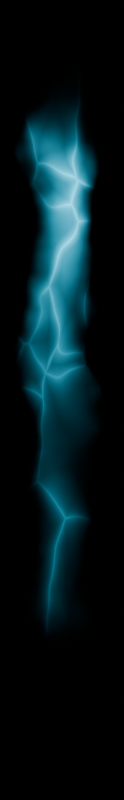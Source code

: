 # Source: ionic_turret_prototype.blend  (saved by Blender 4.0.36; exported with 4.5.12 LTS)
import bpy
from mathutils import Matrix  # noqa: F401  (used for matrix-valued properties, if any)

bpy.ops.wm.read_factory_settings(use_empty=True)
scene = bpy.context.scene
scene.name = 'Scene'

# ---- collections
col_collection = bpy.data.collections.new('Collection'); scene.collection.children.link(col_collection)

# ---- images (referenced by path relative to the original .blend; pixels are not part of the script)
import os
ASSET_DIR = os.environ.get("B2B_ASSET_DIR", "")  # directory of the original .blend (textures are referenced by path, not embedded)
HERE = os.path.dirname(os.path.abspath(__file__))  # packed textures are extracted next to this script under _unpacked/

def load_image(name, relpath, width, height, colorspace="sRGB"):
    """Load a texture the original file referenced (path relative to the .blend, or extracted next to this script)."""
    p = next((c for c in (os.path.join(HERE, relpath), os.path.join(ASSET_DIR, relpath)) if relpath and os.path.exists(c)), "")
    if p:
        img = bpy.data.images.load(p, check_existing=True)
        img.name = name
    else:  # same state as the original file: an image datablock whose file is absent (Cycles renders it pink)
        img = bpy.data.images.new(name, width, height)
        img.source = "FILE"
        img.filepath = "//" + (relpath or name)
    img.colorspace_settings.name = colorspace
    return img
img_ion_bolt_0_png = load_image('ion bolt~0.png', 'GitHub/endless-sky/images/projectile/ion bolt~0.png', 1024, 1024, 'sRGB')

# ---- materials (node trees are filled in below, after node groups)
mat_material_001 = bpy.data.materials.new('Material.001')
mat_material = bpy.data.materials.new('Material')

# ---- material node trees
mat_material_001.use_nodes = True; mat_material_001.node_tree.nodes.clear()
_N = mat_material_001.node_tree.nodes; _L = mat_material_001.node_tree.links
n0 = _N.new('ShaderNodeOutputMaterial'); n0.name = 'Material Output'; n0.location = (5114, 300)
n1 = _N.new('ShaderNodeEmission'); n1.name = 'Emission'; n1.location = (4927, 293)
n1.inputs[0].default_value = (0.0, 0.6693, 1.0, 1.0)
n2 = _N.new('ShaderNodeMath'); n2.name = 'Math'; n2.location = (3153, 283)
n2.operation = 'ABSOLUTE'
n3 = _N.new('ShaderNodeSeparateXYZ'); n3.name = 'Separate XYZ'; n3.location = (2768, 173)
n4 = _N.new('ShaderNodeMapRange'); n4.name = 'Map Range.001'; n4.location = (3102, 65)
n4.inputs[1].default_value = -1.0
n5 = _N.new('ShaderNodeMapRange'); n5.name = 'Map Range'; n5.location = (3371, 372)
n5.inputs[2].default_value = 0.15
n5.inputs[3].default_value = 1.0
n5.inputs[4].default_value = 0.0
n6 = _N.new('ShaderNodeFloatCurve'); n6.name = 'Float Curve'; n6.location = (3421, 92)
_c = n6.mapping.curves[0]
while len(_c.points) > 2: _c.points.remove(_c.points[-1])
_c.points[0].location = (0.0, 0.0); _c.points[0].handle_type = 'AUTO'
_c.points[1].location = (0.04545, 0.0); _c.points[1].handle_type = 'AUTO'
_p = _c.points.new(0.13636, 0.0); _p.handle_type = 'AUTO'
_p = _c.points.new(0.22727, 0.2875); _p.handle_type = 'AUTO'
_p = _c.points.new(0.57727, 0.5125); _p.handle_type = 'AUTO'
_p = _c.points.new(0.75455, 1.0); _p.handle_type = 'AUTO_CLAMPED'
_p = _c.points.new(0.97273, 0.0); _p.handle_type = 'AUTO'
_p = _c.points.new(1.0, 0.0); _p.handle_type = 'AUTO'
n6.mapping.update()
n7 = _N.new('ShaderNodeMath'); n7.name = 'Math.004'; n7.location = (3961, 260)
n7.operation = 'MULTIPLY'
n8 = _N.new('ShaderNodeMath'); n8.name = 'Math.005'; n8.location = (4181, 258)
n8.operation = 'MULTIPLY'
n8.inputs[1].default_value = 2.0
n9 = _N.new('ShaderNodeMix'); n9.name = 'Mix'; n9.location = (2548, 112)
n9.data_type = 'RGBA'
n9.inputs[0].default_value = 0.1
n10 = _N.new('ShaderNodeTexCoord'); n10.name = 'Texture Coordinate'; n10.location = (1484, 99)
n11 = _N.new('ShaderNodeTexNoise'); n11.name = 'Noise Texture'; n11.location = (1888, -148)
n11.noise_dimensions = '4D'
n11.inputs[2].default_value = 4.3
n11.inputs[3].default_value = 2.6
n11.inputs[4].default_value = 0.375
n12 = _N.new('ShaderNodeVectorMath'); n12.name = 'Vector Math'; n12.location = (2108, -123)
n12.inputs[1].default_value = (-0.5, -0.5, -0.5)
n13 = _N.new('ShaderNodeVectorMath'); n13.name = 'Vector Math.001'; n13.location = (2328, -117)
n13.operation = 'MULTIPLY'
n13.inputs[1].default_value = (2.0, 2.0, 2.0)
n14 = _N.new('ShaderNodeMath'); n14.name = 'Math.006'; n14.location = (4401, 254)
n14.operation = 'POWER'
n14.inputs[1].default_value = 2.0
n15 = _N.new('ShaderNodeMath'); n15.name = 'Math.007'; n15.location = (3741, 101)
n15.operation = 'POWER'
n15.inputs[1].default_value = 1.1
n16 = _N.new('ShaderNodeMath'); n16.name = 'Math.001'; n16.location = (4707, 357)
n16.operation = 'MULTIPLY'
n17 = _N.new('ShaderNodeMath'); n17.name = 'Math.002'; n17.location = (3827, 657)
n17.operation = 'POWER'
n17.inputs[1].default_value = 0.005
n18 = _N.new('ShaderNodeMapRange'); n18.name = 'Map Range.003'; n18.location = (4267, 704)
n18.interpolation_type = 'SMOOTHSTEP'
n18.inputs[2].default_value = 0.98
n18.inputs[3].default_value = 1.0
n18.inputs[4].default_value = 0.2
n19 = _N.new('ShaderNodeTexVoronoi'); n19.name = 'Voronoi Texture'; n19.location = (3446, 781)
n19.voronoi_dimensions = '4D'
n19.feature = 'DISTANCE_TO_EDGE'
n19.inputs[2].default_value = 7.4
n19.inputs[4].default_value = 0.0
n19.inputs[5].default_value = 1.192e-07
n20 = _N.new('ShaderNodeValue'); n20.name = 'Value'; n20.location = (984, -242)
n20.outputs[0].default_value = 2.0
n21 = _N.new('ShaderNodeFloatCurve'); n21.name = 'Float Curve.002'; n21.location = (1469, -226)
_c = n21.mapping.curves[0]
while len(_c.points) > 2: _c.points.remove(_c.points[-1])
_c.points[0].location = (0.0, 0.0); _c.points[0].handle_type = 'AUTO'
_c.points[1].location = (0.49545, 1.0); _c.points[1].handle_type = 'AUTO'
_p = _c.points.new(0.65909, 0.31875); _p.handle_type = 'AUTO'
_p = _c.points.new(1.0, 0.125); _p.handle_type = 'AUTO'
_p = _c.points.new(1.0, 0.0); _p.handle_type = 'AUTO'
n21.mapping.update()
n22 = _N.new('ShaderNodeMapRange'); n22.name = 'Map Range.002'; n22.location = (1219, -238)
n22.inputs[2].default_value = 6.0
n23 = _N.new('ShaderNodeTexNoise'); n23.name = 'Noise Texture.001'; n23.location = (2168, 844)
n23.noise_dimensions = '4D'
n24 = _N.new('ShaderNodeVectorMath'); n24.name = 'Vector Math.002'; n24.location = (2607, 852)
n24.operation = 'MULTIPLY'
n24.inputs[1].default_value = (2.0, 2.0, 2.0)
n25 = _N.new('ShaderNodeVectorMath'); n25.name = 'Vector Math.003'; n25.location = (2387, 836)
n25.inputs[1].default_value = (-0.5, -0.5, -0.5)
n26 = _N.new('ShaderNodeTexCoord'); n26.name = 'Texture Coordinate.001'; n26.location = (2225, 1121)
n27 = _N.new('ShaderNodeVectorMath'); n27.name = 'Vector Math.004'; n27.location = (2450, 1157)
n27.operation = 'MULTIPLY'
n27.inputs[1].default_value = (1.0, -0.4, 1.0)
n28 = _N.new('ShaderNodeMix'); n28.name = 'Mix.001'; n28.location = (2922, 1136)
n28.data_type = 'RGBA'
n28.inputs[0].default_value = 0.1
n29 = _N.new('ShaderNodeValue'); n29.name = 'Value.001'; n29.location = (2426, 597)
n29.outputs[0].default_value = 2.0
n30 = _N.new('ShaderNodeMapRange'); n30.name = 'Map Range.004'; n30.location = (2661, 601)
n30.inputs[2].default_value = 6.0
n31 = _N.new('ShaderNodeFloatCurve'); n31.name = 'Float Curve.003'; n31.location = (2910, 613)
_c = n31.mapping.curves[0]
while len(_c.points) > 2: _c.points.remove(_c.points[-1])
_c.points[0].location = (0.0, 0.0); _c.points[0].handle_type = 'AUTO'
_c.points[1].location = (0.49545, 1.0); _c.points[1].handle_type = 'AUTO'
_p = _c.points.new(0.65909, 0.31875); _p.handle_type = 'AUTO'
_p = _c.points.new(1.0, 0.125); _p.handle_type = 'AUTO'
_p = _c.points.new(1.0, 0.0); _p.handle_type = 'AUTO'
n31.mapping.update()
n32 = _N.new('ShaderNodeMath'); n32.name = 'Math.003'; n32.location = (4047, 655)
n32.operation = 'POWER'
n32.inputs[1].default_value = 50.0
n33 = _N.new('ShaderNodeMath'); n33.name = 'Math.008'; n33.location = (4487, 617)
n33.operation = 'POWER'
n33.inputs[1].default_value = 2.5
n34 = _N.new('ShaderNodeFloatCurve'); n34.name = 'Float Curve.001'; n34.location = (3552, 435)
_c = n34.mapping.curves[0]
while len(_c.points) > 2: _c.points.remove(_c.points[-1])
_c.points[0].location = (0.0, 0.0); _c.points[0].handle_type = 'AUTO'
_c.points[1].location = (0.16818, 0.0); _c.points[1].handle_type = 'AUTO'
_p = _c.points.new(0.35, 0.0); _p.handle_type = 'AUTO'
_p = _c.points.new(0.42727, 0.1125); _p.handle_type = 'AUTO'
_p = _c.points.new(0.57273, 0.43125); _p.handle_type = 'AUTO'
_p = _c.points.new(0.84091, 0.8875); _p.handle_type = 'AUTO'
_p = _c.points.new(1.0, 1.0); _p.handle_type = 'AUTO'
n34.mapping.update()
_L.new(n1.outputs[0], n0.inputs[0])
_L.new(n9.outputs[2], n3.inputs[0])
_L.new(n3.outputs[0], n2.inputs[0])
_L.new(n2.outputs[0], n5.inputs[0])
_L.new(n4.outputs[0], n6.inputs[1])
_L.new(n3.outputs[1], n4.inputs[0])
_L.new(n5.outputs[0], n34.inputs[1])
_L.new(n15.outputs[0], n7.inputs[1])
_L.new(n34.outputs[0], n7.inputs[0])
_L.new(n7.outputs[0], n8.inputs[0])
_L.new(n8.outputs[0], n14.inputs[0])
_L.new(n10.outputs[3], n9.inputs[6])
_L.new(n13.outputs[0], n9.inputs[7])
_L.new(n10.outputs[3], n11.inputs[0])
_L.new(n11.outputs[1], n12.inputs[0])
_L.new(n12.outputs[0], n13.inputs[0])
_L.new(n20.outputs[0], n22.inputs[0])
_L.new(n6.outputs[0], n15.inputs[0])
_L.new(n22.outputs[0], n21.inputs[1])
_L.new(n21.outputs[0], n11.inputs[1])
_L.new(n27.outputs[0], n28.inputs[6])
_L.new(n24.outputs[0], n28.inputs[7])
_L.new(n23.outputs[1], n25.inputs[0])
_L.new(n25.outputs[0], n24.inputs[0])
_L.new(n26.outputs[3], n27.inputs[0])
_L.new(n28.outputs[2], n19.inputs[0])
_L.new(n14.outputs[0], n16.inputs[1])
_L.new(n32.outputs[0], n18.inputs[0])
_L.new(n17.outputs[0], n32.inputs[0])
_L.new(n19.outputs[0], n17.inputs[0])
_L.new(n33.outputs[0], n16.inputs[0])
_L.new(n29.outputs[0], n30.inputs[0])
_L.new(n30.outputs[0], n31.inputs[1])
_L.new(n31.outputs[0], n19.inputs[1])
_L.new(n16.outputs[0], n1.inputs[1])
_L.new(n18.outputs[0], n33.inputs[0])
n0.is_active_output = True
mat_material.use_nodes = True; mat_material.node_tree.nodes.clear()
_N = mat_material.node_tree.nodes; _L = mat_material.node_tree.links
n0 = _N.new('ShaderNodeOutputMaterial'); n0.name = 'Material Output'; n0.location = (300, 300)
n1 = _N.new('ShaderNodeEmission'); n1.name = 'Emission'; n1.location = (84, 282)
n2 = _N.new('ShaderNodeTexImage'); n2.name = 'Image Texture'; n2.location = (-203, 303)
n2.image = img_ion_bolt_0_png
_L.new(n1.outputs[0], n0.inputs[0])
_L.new(n2.outputs[0], n1.inputs[0])
n0.is_active_output = True

# ---- world
world_world = bpy.data.worlds.new('World'); scene.world = world_world
world_world.use_nodes = True; world_world.node_tree.nodes.clear()
_N = world_world.node_tree.nodes; _L = world_world.node_tree.links
n0 = _N.new('ShaderNodeOutputWorld'); n0.name = 'World Output'; n0.location = (300, 300)
n1 = _N.new('ShaderNodeBackground'); n1.name = 'Background'; n1.location = (10, 300)
n1.inputs[0].default_value = (0.05088, 0.05088, 0.05088, 1.0)
n1.inputs[1].default_value = 0.0
_L.new(n1.outputs[0], n0.inputs[0])
n0.is_active_output = True
world_world.color = (0.05088, 0.05088, 0.05088)
world_world.use_sun_shadow = False
world_world.sun_shadow_jitter_overblur = 0.0

# ---- cameras
cam_camera = bpy.data.cameras.new('Camera')
cam_camera.type = 'ORTHO'
cam_camera.clip_end = 100.0
cam_camera.ortho_scale = 2.4

# ---- meshes
me_plane = bpy.data.meshes.new('Plane')
me_plane.from_pydata([(-1.0, -1.0, 0.0), (1.0, -1.0, 0.0), (-1.0, 1.0, 0.0), (1.0, 1.0, 0.0)], [], [(0, 1, 3, 2)])
_uv = me_plane.uv_layers.new(name='UVMap')
_uv.uv.foreach_set('vector', [0.0, 0.0, 1.0, 0.0, 1.0, 1.0, 0.0, 1.0])
me_plane.materials.append(mat_material_001)
me_plane.update()
me_plane_001 = bpy.data.meshes.new('Plane.001')
me_plane_001.from_pydata([(-1.0, -1.0, 0.0), (1.0, -1.0, 0.0), (-1.0, 1.0, 0.0), (1.0, 1.0, 0.0)], [], [(0, 1, 3, 2)])
_uv = me_plane_001.uv_layers.new(name='UVMap')
_uv.uv.foreach_set('vector', [0.0, 0.0, 1.0, 0.0, 1.0, 1.0, 0.0, 1.0])
me_plane_001.materials.append(mat_material)
me_plane_001.update()

# ---- objects
ob_camera = bpy.data.objects.new('Camera', cam_camera)
ob_plane = bpy.data.objects.new('Plane', me_plane)
ob_plane_001 = bpy.data.objects.new('Plane.001', me_plane_001)

# ---- transforms, parenting, visibility, modifiers, constraints
ob_camera.location = (0.0, 0.0, 2.0)
ob_camera.lock_rotations_4d = False
ob_camera.empty_display_type = 'ARROWS'
ob_camera.color = (0.0, 0.0, 0.0, 0.0)
ob_camera.display_type = 'WIRE'
ob_camera.lineart.crease_threshold = 0.0
ob_plane.location = (0.0, 0.0, 0.0)
ob_plane_001.location = (-2.0, 0.0, 0.0)
ob_plane_001.scale = (0.16, 1.0, 1.0)

# ---- collection membership
col_collection.objects.link(ob_camera)
col_collection.objects.link(ob_plane)
col_collection.objects.link(ob_plane_001)

# ---- scene / render settings (as saved in the file)
scene.camera = ob_camera
scene.frame_start = 0; scene.frame_end = 6; scene.frame_set(2)
scene.render.engine = 'CYCLES'
scene.render.resolution_x = 26
scene.render.resolution_y = 168
scene.render.fps = 3
scene.cycles.sampling_pattern = 'TABULATED_SOBOL'
bpy.context.view_layer.update()
